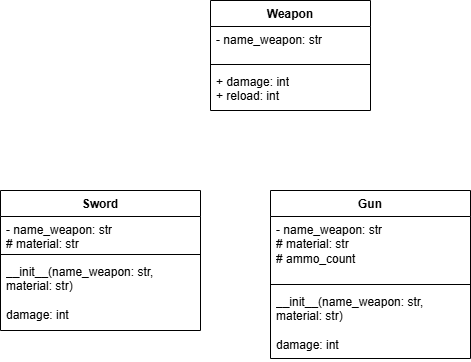

The diagram above was exported from draw.io. Its source (the exported page's mxGraphModel, read from the mxfile embedded in the PNG):
<mxGraphModel dx="1034" dy="536" grid="1" gridSize="10" guides="1" tooltips="1" connect="1" arrows="1" fold="1" page="1" pageScale="1" pageWidth="827" pageHeight="1169" math="0" shadow="0">
  <root>
    <mxCell id="WIyWlLk6GJQsqaUBKTNV-0" />
    <mxCell id="WIyWlLk6GJQsqaUBKTNV-1" parent="WIyWlLk6GJQsqaUBKTNV-0" />
    <mxCell id="Q_qfdFOquBTne-KnGotU-4" value="Weapon" style="swimlane;fontStyle=1;align=center;verticalAlign=top;childLayout=stackLayout;horizontal=1;startSize=26;horizontalStack=0;resizeParent=1;resizeParentMax=0;resizeLast=0;collapsible=1;marginBottom=0;whiteSpace=wrap;html=1;" vertex="1" parent="WIyWlLk6GJQsqaUBKTNV-1">
      <mxGeometry x="230" y="100" width="160" height="110" as="geometry" />
    </mxCell>
    <mxCell id="Q_qfdFOquBTne-KnGotU-5" value="- name_weapon: str&lt;div&gt;&lt;br&gt;&lt;/div&gt;&lt;div&gt;&lt;br&gt;&lt;/div&gt;&lt;div&gt;&lt;br&gt;&lt;/div&gt;&lt;div&gt;&lt;br&gt;&lt;/div&gt;&lt;div&gt;&lt;br&gt;&lt;/div&gt;&lt;div&gt;&lt;br&gt;&lt;/div&gt;&lt;div&gt;&lt;br&gt;&lt;/div&gt;&lt;div&gt;&lt;br&gt;&lt;/div&gt;&lt;div&gt;&lt;br&gt;&lt;/div&gt;&lt;div&gt;&lt;br&gt;&lt;/div&gt;&lt;div&gt;&lt;br&gt;&lt;/div&gt;&lt;div&gt;&lt;br&gt;&lt;/div&gt;&lt;div&gt;&lt;br&gt;&lt;/div&gt;&lt;div&gt;&lt;br&gt;&lt;/div&gt;&lt;div&gt;&lt;br&gt;&lt;/div&gt;&lt;div&gt;&lt;br&gt;&lt;/div&gt;&lt;div&gt;&lt;br&gt;&lt;/div&gt;&lt;div&gt;&lt;br&gt;&lt;/div&gt;&lt;div&gt;&lt;br&gt;&lt;/div&gt;&lt;div&gt;&lt;br&gt;&lt;/div&gt;&lt;div&gt;&lt;br&gt;&lt;/div&gt;&lt;div&gt;&lt;br&gt;&lt;/div&gt;&lt;div&gt;&lt;br&gt;&lt;/div&gt;&lt;div&gt;&lt;br&gt;&lt;/div&gt;&lt;div&gt;&lt;br&gt;&lt;/div&gt;&lt;div&gt;&lt;br&gt;&lt;/div&gt;&lt;div&gt;&lt;br&gt;&lt;/div&gt;&lt;div&gt;&lt;br&gt;&lt;/div&gt;&lt;div&gt;&lt;br&gt;&lt;/div&gt;&lt;div&gt;&lt;br&gt;&lt;/div&gt;&lt;div&gt;&lt;br&gt;&lt;/div&gt;&lt;div&gt;&lt;br&gt;&lt;/div&gt;&lt;div&gt;&lt;br&gt;&lt;/div&gt;&lt;div&gt;&lt;br&gt;&lt;/div&gt;&lt;div&gt;&lt;br&gt;&lt;/div&gt;&lt;div&gt;&lt;br&gt;&lt;/div&gt;&lt;div&gt;&lt;br&gt;&lt;/div&gt;&lt;div&gt;&lt;br&gt;&lt;/div&gt;&lt;div&gt;&lt;br&gt;&lt;/div&gt;&lt;div&gt;&lt;br&gt;&lt;/div&gt;&lt;div&gt;&lt;br&gt;&lt;/div&gt;&lt;div&gt;&lt;br&gt;&lt;/div&gt;&lt;div&gt;&lt;br&gt;&lt;/div&gt;&lt;div&gt;&lt;br&gt;&lt;/div&gt;&lt;div&gt;&lt;br&gt;&lt;/div&gt;&lt;div&gt;&lt;br&gt;&lt;/div&gt;&lt;div&gt;&lt;br&gt;&lt;/div&gt;&lt;div&gt;&lt;br&gt;&lt;/div&gt;&lt;div&gt;&lt;br&gt;&lt;/div&gt;&lt;div&gt;&lt;br&gt;&lt;/div&gt;&lt;div&gt;&lt;br&gt;&lt;/div&gt;&lt;div&gt;&lt;br&gt;&lt;/div&gt;&lt;div&gt;&lt;br&gt;&lt;/div&gt;&lt;div&gt;&lt;br&gt;&lt;/div&gt;" style="text;strokeColor=none;fillColor=none;align=left;verticalAlign=top;spacingLeft=4;spacingRight=4;overflow=hidden;rotatable=0;points=[[0,0.5],[1,0.5]];portConstraint=eastwest;whiteSpace=wrap;html=1;" vertex="1" parent="Q_qfdFOquBTne-KnGotU-4">
      <mxGeometry y="26" width="160" height="34" as="geometry" />
    </mxCell>
    <mxCell id="Q_qfdFOquBTne-KnGotU-6" value="" style="line;strokeWidth=1;fillColor=none;align=left;verticalAlign=middle;spacingTop=-1;spacingLeft=3;spacingRight=3;rotatable=0;labelPosition=right;points=[];portConstraint=eastwest;strokeColor=inherit;" vertex="1" parent="Q_qfdFOquBTne-KnGotU-4">
      <mxGeometry y="60" width="160" height="8" as="geometry" />
    </mxCell>
    <mxCell id="Q_qfdFOquBTne-KnGotU-7" value="&lt;div&gt;&lt;span style=&quot;background-color: transparent; color: light-dark(rgb(0, 0, 0), rgb(255, 255, 255));&quot;&gt;+ damage: int&lt;/span&gt;&lt;/div&gt;&lt;div&gt;+ reload: int&lt;/div&gt;" style="text;strokeColor=none;fillColor=none;align=left;verticalAlign=top;spacingLeft=4;spacingRight=4;overflow=hidden;rotatable=0;points=[[0,0.5],[1,0.5]];portConstraint=eastwest;whiteSpace=wrap;html=1;" vertex="1" parent="Q_qfdFOquBTne-KnGotU-4">
      <mxGeometry y="68" width="160" height="42" as="geometry" />
    </mxCell>
    <mxCell id="Q_qfdFOquBTne-KnGotU-8" value="Sword" style="swimlane;fontStyle=1;align=center;verticalAlign=top;childLayout=stackLayout;horizontal=1;startSize=26;horizontalStack=0;resizeParent=1;resizeParentMax=0;resizeLast=0;collapsible=1;marginBottom=0;whiteSpace=wrap;html=1;" vertex="1" parent="WIyWlLk6GJQsqaUBKTNV-1">
      <mxGeometry x="20" y="290" width="200" height="140" as="geometry" />
    </mxCell>
    <mxCell id="Q_qfdFOquBTne-KnGotU-9" value="- name_weapon: str&lt;div&gt;# material: str&lt;/div&gt;&lt;div&gt;&lt;br&gt;&lt;/div&gt;&lt;div&gt;&lt;br&gt;&lt;/div&gt;&lt;div&gt;&lt;br&gt;&lt;/div&gt;&lt;div&gt;&lt;br&gt;&lt;/div&gt;&lt;div&gt;&lt;br&gt;&lt;/div&gt;&lt;div&gt;&lt;br&gt;&lt;/div&gt;&lt;div&gt;&lt;br&gt;&lt;/div&gt;&lt;div&gt;&lt;br&gt;&lt;/div&gt;&lt;div&gt;&lt;br&gt;&lt;/div&gt;&lt;div&gt;&lt;br&gt;&lt;/div&gt;&lt;div&gt;&lt;br&gt;&lt;/div&gt;&lt;div&gt;&lt;br&gt;&lt;/div&gt;&lt;div&gt;&lt;br&gt;&lt;/div&gt;&lt;div&gt;&lt;br&gt;&lt;/div&gt;&lt;div&gt;&lt;br&gt;&lt;/div&gt;&lt;div&gt;&lt;br&gt;&lt;/div&gt;&lt;div&gt;&lt;br&gt;&lt;/div&gt;&lt;div&gt;&lt;br&gt;&lt;/div&gt;&lt;div&gt;&lt;br&gt;&lt;/div&gt;&lt;div&gt;&lt;br&gt;&lt;/div&gt;&lt;div&gt;&lt;br&gt;&lt;/div&gt;&lt;div&gt;&lt;br&gt;&lt;/div&gt;&lt;div&gt;&lt;br&gt;&lt;/div&gt;&lt;div&gt;&lt;br&gt;&lt;/div&gt;&lt;div&gt;&lt;br&gt;&lt;/div&gt;&lt;div&gt;&lt;br&gt;&lt;/div&gt;&lt;div&gt;&lt;br&gt;&lt;/div&gt;&lt;div&gt;&lt;br&gt;&lt;/div&gt;&lt;div&gt;&lt;br&gt;&lt;/div&gt;&lt;div&gt;&lt;br&gt;&lt;/div&gt;&lt;div&gt;&lt;br&gt;&lt;/div&gt;&lt;div&gt;&lt;br&gt;&lt;/div&gt;&lt;div&gt;&lt;br&gt;&lt;/div&gt;&lt;div&gt;&lt;br&gt;&lt;/div&gt;&lt;div&gt;&lt;br&gt;&lt;/div&gt;&lt;div&gt;&lt;br&gt;&lt;/div&gt;&lt;div&gt;&lt;br&gt;&lt;/div&gt;&lt;div&gt;&lt;br&gt;&lt;/div&gt;&lt;div&gt;&lt;br&gt;&lt;/div&gt;&lt;div&gt;&lt;br&gt;&lt;/div&gt;&lt;div&gt;&lt;br&gt;&lt;/div&gt;&lt;div&gt;&lt;br&gt;&lt;/div&gt;&lt;div&gt;&lt;br&gt;&lt;/div&gt;&lt;div&gt;&lt;br&gt;&lt;/div&gt;&lt;div&gt;&lt;br&gt;&lt;/div&gt;&lt;div&gt;&lt;br&gt;&lt;/div&gt;&lt;div&gt;&lt;br&gt;&lt;/div&gt;&lt;div&gt;&lt;br&gt;&lt;/div&gt;&lt;div&gt;&lt;br&gt;&lt;/div&gt;" style="text;strokeColor=none;fillColor=none;align=left;verticalAlign=top;spacingLeft=4;spacingRight=4;overflow=hidden;rotatable=0;points=[[0,0.5],[1,0.5]];portConstraint=eastwest;whiteSpace=wrap;html=1;" vertex="1" parent="Q_qfdFOquBTne-KnGotU-8">
      <mxGeometry y="26" width="200" height="34" as="geometry" />
    </mxCell>
    <mxCell id="Q_qfdFOquBTne-KnGotU-10" value="" style="line;strokeWidth=1;fillColor=none;align=left;verticalAlign=middle;spacingTop=-1;spacingLeft=3;spacingRight=3;rotatable=0;labelPosition=right;points=[];portConstraint=eastwest;strokeColor=inherit;" vertex="1" parent="Q_qfdFOquBTne-KnGotU-8">
      <mxGeometry y="60" width="200" height="8" as="geometry" />
    </mxCell>
    <mxCell id="Q_qfdFOquBTne-KnGotU-11" value="__init__(name_weapon: str,&amp;nbsp; material: str)&lt;div&gt;&lt;br&gt;&lt;/div&gt;&lt;div&gt;damage: int&lt;br&gt;&lt;div&gt;&lt;br&gt;&lt;/div&gt;&lt;/div&gt;" style="text;strokeColor=none;fillColor=none;align=left;verticalAlign=top;spacingLeft=4;spacingRight=4;overflow=hidden;rotatable=0;points=[[0,0.5],[1,0.5]];portConstraint=eastwest;whiteSpace=wrap;html=1;" vertex="1" parent="Q_qfdFOquBTne-KnGotU-8">
      <mxGeometry y="68" width="200" height="72" as="geometry" />
    </mxCell>
    <mxCell id="Q_qfdFOquBTne-KnGotU-24" value="Gun" style="swimlane;fontStyle=1;align=center;verticalAlign=top;childLayout=stackLayout;horizontal=1;startSize=26;horizontalStack=0;resizeParent=1;resizeParentMax=0;resizeLast=0;collapsible=1;marginBottom=0;whiteSpace=wrap;html=1;" vertex="1" parent="WIyWlLk6GJQsqaUBKTNV-1">
      <mxGeometry x="290" y="290" width="200" height="168" as="geometry" />
    </mxCell>
    <mxCell id="Q_qfdFOquBTne-KnGotU-25" value="- name_weapon: str&lt;div&gt;# material: str&lt;/div&gt;&lt;div&gt;# ammo_count&lt;/div&gt;&lt;div&gt;&lt;br&gt;&lt;/div&gt;&lt;div&gt;&lt;br&gt;&lt;/div&gt;&lt;div&gt;&lt;br&gt;&lt;/div&gt;&lt;div&gt;&lt;br&gt;&lt;/div&gt;&lt;div&gt;&lt;br&gt;&lt;/div&gt;&lt;div&gt;&lt;br&gt;&lt;/div&gt;&lt;div&gt;&lt;br&gt;&lt;/div&gt;&lt;div&gt;&lt;br&gt;&lt;/div&gt;&lt;div&gt;&lt;br&gt;&lt;/div&gt;&lt;div&gt;&lt;br&gt;&lt;/div&gt;&lt;div&gt;&lt;br&gt;&lt;/div&gt;&lt;div&gt;&lt;br&gt;&lt;/div&gt;&lt;div&gt;&lt;br&gt;&lt;/div&gt;&lt;div&gt;&lt;br&gt;&lt;/div&gt;&lt;div&gt;&lt;br&gt;&lt;/div&gt;&lt;div&gt;&lt;br&gt;&lt;/div&gt;&lt;div&gt;&lt;br&gt;&lt;/div&gt;&lt;div&gt;&lt;br&gt;&lt;/div&gt;&lt;div&gt;&lt;br&gt;&lt;/div&gt;&lt;div&gt;&lt;br&gt;&lt;/div&gt;&lt;div&gt;&lt;br&gt;&lt;/div&gt;&lt;div&gt;&lt;br&gt;&lt;/div&gt;&lt;div&gt;&lt;br&gt;&lt;/div&gt;&lt;div&gt;&lt;br&gt;&lt;/div&gt;&lt;div&gt;&lt;br&gt;&lt;/div&gt;&lt;div&gt;&lt;br&gt;&lt;/div&gt;&lt;div&gt;&lt;br&gt;&lt;/div&gt;&lt;div&gt;&lt;br&gt;&lt;/div&gt;&lt;div&gt;&lt;br&gt;&lt;/div&gt;&lt;div&gt;&lt;br&gt;&lt;/div&gt;&lt;div&gt;&lt;br&gt;&lt;/div&gt;&lt;div&gt;&lt;br&gt;&lt;/div&gt;&lt;div&gt;&lt;br&gt;&lt;/div&gt;&lt;div&gt;&lt;br&gt;&lt;/div&gt;&lt;div&gt;&lt;br&gt;&lt;/div&gt;&lt;div&gt;&lt;br&gt;&lt;/div&gt;&lt;div&gt;&lt;br&gt;&lt;/div&gt;&lt;div&gt;&lt;br&gt;&lt;/div&gt;&lt;div&gt;&lt;br&gt;&lt;/div&gt;&lt;div&gt;&lt;br&gt;&lt;/div&gt;&lt;div&gt;&lt;br&gt;&lt;/div&gt;&lt;div&gt;&lt;br&gt;&lt;/div&gt;&lt;div&gt;&lt;br&gt;&lt;/div&gt;&lt;div&gt;&lt;br&gt;&lt;/div&gt;&lt;div&gt;&lt;br&gt;&lt;/div&gt;&lt;div&gt;&lt;br&gt;&lt;/div&gt;&lt;div&gt;&lt;br&gt;&lt;/div&gt;&lt;div&gt;&lt;br&gt;&lt;/div&gt;&lt;div&gt;&lt;br&gt;&lt;/div&gt;" style="text;strokeColor=none;fillColor=none;align=left;verticalAlign=top;spacingLeft=4;spacingRight=4;overflow=hidden;rotatable=0;points=[[0,0.5],[1,0.5]];portConstraint=eastwest;whiteSpace=wrap;html=1;" vertex="1" parent="Q_qfdFOquBTne-KnGotU-24">
      <mxGeometry y="26" width="200" height="64" as="geometry" />
    </mxCell>
    <mxCell id="Q_qfdFOquBTne-KnGotU-26" value="" style="line;strokeWidth=1;fillColor=none;align=left;verticalAlign=middle;spacingTop=-1;spacingLeft=3;spacingRight=3;rotatable=0;labelPosition=right;points=[];portConstraint=eastwest;strokeColor=inherit;" vertex="1" parent="Q_qfdFOquBTne-KnGotU-24">
      <mxGeometry y="90" width="200" height="8" as="geometry" />
    </mxCell>
    <mxCell id="Q_qfdFOquBTne-KnGotU-27" value="__init__(name_weapon: str,&amp;nbsp; material: str)&lt;div&gt;&lt;br&gt;&lt;/div&gt;&lt;div&gt;damage: int&lt;br&gt;&lt;div&gt;&lt;br&gt;&lt;/div&gt;&lt;/div&gt;" style="text;strokeColor=none;fillColor=none;align=left;verticalAlign=top;spacingLeft=4;spacingRight=4;overflow=hidden;rotatable=0;points=[[0,0.5],[1,0.5]];portConstraint=eastwest;whiteSpace=wrap;html=1;" vertex="1" parent="Q_qfdFOquBTne-KnGotU-24">
      <mxGeometry y="98" width="200" height="70" as="geometry" />
    </mxCell>
  </root>
</mxGraphModel>